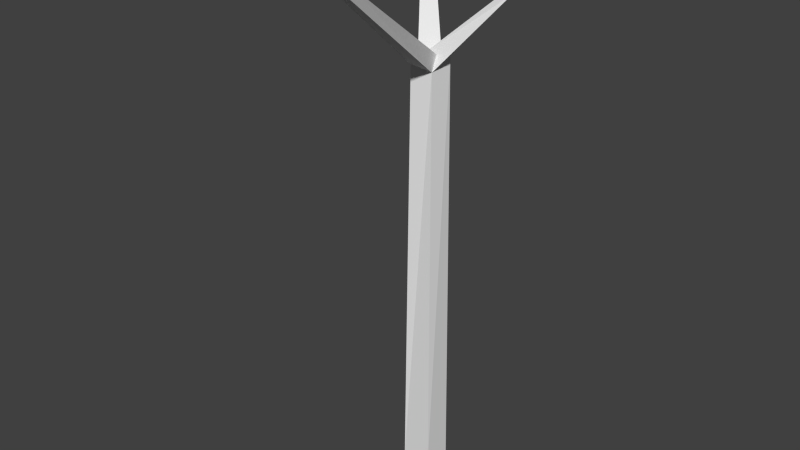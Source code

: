 # Source: snowmanBranch.blend  (saved by Blender 2.69.0; exported with 4.5.12 LTS)
import bpy
from mathutils import Matrix  # noqa: F401  (used for matrix-valued properties, if any)

bpy.ops.wm.read_factory_settings(use_empty=True)
scene = bpy.context.scene
scene.name = 'Scene'

# ---- collections
col_collection_1 = bpy.data.collections.new('Collection 1'); scene.collection.children.link(col_collection_1)

# ---- materials (node trees are filled in below, after node groups)
mat_material = bpy.data.materials.new('Material')
mat_material.alpha_threshold = 0.0
mat_material.use_transparent_shadow = False
mat_material.roughness = 0.5
mat_material.line_color = (0.0, 0.0, 0.0, 1.0)

# ---- material node trees

# ---- world
world_world = bpy.data.worlds.new('World'); scene.world = world_world
world_world.color = (0.05088, 0.05088, 0.05088)
world_world.use_sun_shadow = False
world_world.sun_shadow_jitter_overblur = 0.0
world_world.cycles.sampling_method = 'MANUAL'
world_world.cycles.sample_map_resolution = 256

# ---- meshes
me_cube = bpy.data.meshes.new('Cube')
me_cube.from_pydata([(-0.0704, -0.0704, -1.0), (-0.0704, 0.0704, -1.0), (0.0704, 0.0704, -1.0), (0.0704, -0.0704, -1.0), (-0.04698, -0.06794, 0.9702), (-0.06494, 0.03796, 0.9729), (0.05721, 0.05721, 1.0), (0.04256, -0.0438, 0.9478), (-0.009151, 0.06854, 0.9266), (0.03333, 0.03078, 0.9985), (-0.03788, -0.03391, 0.9896), (-0.4015, 0.4402, 1.53), (-0.3802, 0.4608, 1.528), (-0.3647, 0.4464, 1.549), (-0.3859, 0.4258, 1.551), (-0.2503, 0.2663, 1.339), (-0.2456, 0.2933, 1.335), (-0.2189, 0.2895, 1.307), (-0.2236, 0.2625, 1.31), (-0.0513, 0.2668, 1.501), (-0.05014, 0.2734, 1.5), (-0.04359, 0.2724, 1.493), (-0.04474, 0.2658, 1.494), (0.04384, -0.006073, 1.01), (0.1927, -0.7461, 1.439), (0.1895, -0.725, 1.47), (0.2265, -0.7156, 1.468), (0.2297, -0.7367, 1.436), (0.3029, 0.08341, 1.303), (0.2953, 0.1075, 1.304), (0.3124, 0.1139, 1.287), (0.32, 0.08977, 1.286)], [], [(4, 5, 1, 0), (5, 6, 2, 1), (6, 7, 3, 2), (7, 4, 0, 3), (0, 1, 2, 3), (7, 6, 5, 4), (12, 13, 9, 8), (13, 14, 10, 9), (10, 5, 8, 7), (14, 13, 12, 11), (19, 20, 16, 15), (20, 21, 17, 16), (21, 22, 18, 17), (22, 19, 15, 18), (15, 16, 17, 18), (22, 21, 20, 19), (29, 30, 8, 5), (28, 29, 5, 10), (30, 31, 7, 8), (26, 27, 7, 23), (27, 26, 25, 24), (4, 10, 23, 7), (24, 25, 10, 4), (10, 4, 5), (5, 8, 9, 10), (31, 30, 29, 28), (14, 11, 5, 10), (11, 12, 8, 5), (25, 26, 23, 10), (27, 24, 4, 7), (31, 28, 10, 7)])
_uv = me_cube.uv_layers.new(name='UVMap')
_uv.uv.foreach_set('vector', [-0.2346, 0.9303, -0.2371, 5.96e-08, 1.24, 0.0877, 1.248, 1.0, -0.2156, 0.7127, -0.2485, 5.96e-08, 1.248, 0.06299, 1.239, 1.0, -0.2485, 0.7486, -0.2056, 5.96e-08, 1.248, 0.06402, 1.236, 1.0, -0.2213, 0.6679, -0.2485, 0.0, 1.248, 0.07833, 1.248, 1.0, 0.0, 0.0, 0.0, 0.0, 0.0, 0.0, 0.0, 0.0, 0.0, 0.0, 0.0, 0.0, 0.0, 0.0, 0.0, 0.0, 1.137, 0.2457, 1.166, 0.6519, -0.1517, 0.5781, -0.1668, -0.146, 1.166, 0.6519, 1.18, 1.011, -0.07114, 1.154, -0.1517, 0.5781, 0.0, 0.0, 0.0, 0.0, 0.0, 0.0, 0.0, 0.0, 0.0, 0.0, 0.0, 0.0, 0.0, 0.0, 0.0, 0.0, -0.178, 0.5307, -0.1659, 0.9786, 1.105, 0.9039, 1.062, 0.4617, -0.1659, 0.9786, -0.178, 0.575, 1.106, 0.5227, 1.105, 0.9039, -0.178, 0.575, -0.1734, 0.2496, 1.091, 0.165, 1.106, 0.5227, -0.1734, 0.2496, -0.178, 0.5307, 1.062, 0.4617, 1.091, 0.165, 0.0, 0.0, 0.0, 0.0, 0.0, 0.0, 0.0, 0.0, 0.0, 0.0, 0.0, 0.0, 0.0, 0.0, 0.0, 0.0, -0.1004, 0.8828, -0.08418, 0.2541, 1.095, -0.1263, 1.082, 0.6434, -0.1926, 1.151, -0.1004, 0.8828, 1.082, 0.6434, 0.8915, 1.063, -0.08418, 0.2541, -0.1765, 0.5333, 0.7924, 0.488, 1.095, -0.1263, 1.199, 0.5642, 1.178, 0.1741, -0.1942, 0.1419, -0.1374, 0.8781, 0.0, 0.0, 0.0, 0.0, 0.0, 0.0, 0.0, 0.0, 0.0, 0.0, 0.0, 0.0, 0.0, 0.0, 0.0, 0.0, 1.214, 0.1746, 1.236, 0.5819, -0.2213, 0.6668, -0.2317, 0.2856, 0.0, 0.6464, 0.009283, 0.9303, 0.007614, 5.96e-08, 0.0, 0.0, 0.0, 0.0, 0.0, 0.0, 0.0, 0.0, 0.0, 0.0, 0.0, 0.0, 0.0, 0.0, 0.0, 0.0, 1.18, 1.011, 1.151, 0.6082, -0.06748, 0.4561, -0.07114, 1.154, 1.151, 0.6082, 1.137, 0.2457, -0.1668, -0.146, -0.06748, 0.4561, 1.236, 0.4265, 1.249, 0.8887, -0.1374, 1.034, -0.2213, 0.6006, 1.205, 0.1523, 1.21, 0.5896, -0.2586, 0.7645, -0.2212, 0.2833, -0.1765, 0.5333, -0.1926, 1.151, 0.8915, 1.063, 0.7924, 0.488])
me_cube.materials.append(mat_material)
me_cube.use_remesh_preserve_volume = False
me_cube.use_remesh_preserve_attributes = False
me_cube.use_mirror_vertex_groups = False
me_cube.update()

# ---- objects
ob_cube = bpy.data.objects.new('Cube', me_cube)

# ---- transforms, parenting, visibility, modifiers, constraints
ob_cube.location = (0.0, 0.0, 0.0)
ob_cube.lock_rotations_4d = False
ob_cube.empty_display_type = 'ARROWS'
ob_cube.lineart.crease_threshold = 0.0

# ---- collection membership
col_collection_1.objects.link(ob_cube)

# ---- scene / render settings (as saved in the file)
scene.frame_start = 1; scene.frame_end = 250; scene.frame_set(1)
scene.render.engine = 'BLENDER_EEVEE_NEXT'
scene.render.image_settings.compression = 90
scene.render.resolution_percentage = 50
scene.render.dither_intensity = 0.0
scene.cycles.use_denoising = False
scene.cycles.samples = 10
scene.cycles.sampling_pattern = 'TABULATED_SOBOL'
scene.cycles.light_sampling_threshold = 0.0
scene.cycles.use_adaptive_sampling = False
scene.cycles.use_light_tree = False
scene.cycles.blur_glossy = 0.0
scene.cycles.volume_bounces = 1
scene.cycles.pixel_filter_type = 'GAUSSIAN'
scene.cycles.sample_clamp_indirect = 0.0
scene.view_settings.view_transform = 'Standard'
bpy.context.view_layer.update()

# ---- added for rendering (the .blend has no active camera and no usable light): camera, sun
cam_auto = bpy.data.cameras.new('AutoCamera')
cam_auto.lens = 50.0
cam_auto.sensor_width = 36.0
cam_auto.clip_end = 1000.0
ob_auto_camera = bpy.data.objects.new('AutoCamera', cam_auto)
scene.collection.objects.link(ob_auto_camera)
ob_auto_camera.location = (2.65413, -3.37644, 2.43125)
ob_auto_camera.rotation_euler = (1.09748, -7.21219e-08, 0.694738)
scene.camera = ob_auto_camera
light_auto_sun = bpy.data.lights.new('AutoSun', 'SUN')
light_auto_sun.energy = 3.0
light_auto_sun.angle = 0.0523599
ob_auto_sun = bpy.data.objects.new('AutoSun', light_auto_sun)
scene.collection.objects.link(ob_auto_sun)
ob_auto_sun.rotation_euler = (0.872665, 0.174533, 0.523599)
bpy.context.view_layer.update()
